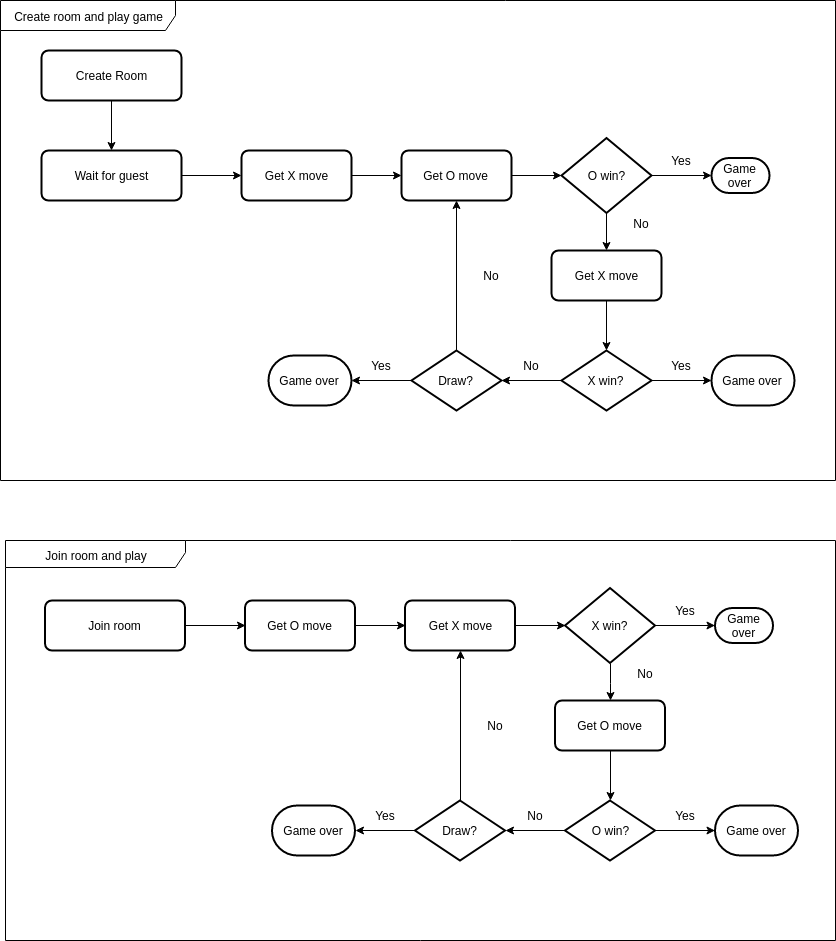

The diagram above was exported from draw.io. Its source (the exported page's mxGraphModel, read from the mxfile embedded in the PNG):
<mxGraphModel dx="1422" dy="754" grid="1" gridSize="10" guides="1" tooltips="1" connect="1" arrows="1" fold="1" page="1" pageScale="1" pageWidth="850" pageHeight="1100" math="0" shadow="0">
  <root>
    <mxCell id="0" />
    <mxCell id="1" parent="0" />
    <mxCell id="M5pnTHUwbzZVIDKHPHQF-5" style="edgeStyle=orthogonalEdgeStyle;rounded=0;orthogonalLoop=1;jettySize=auto;html=1;exitX=0.5;exitY=1;exitDx=0;exitDy=0;" edge="1" parent="1" source="M5pnTHUwbzZVIDKHPHQF-3" target="M5pnTHUwbzZVIDKHPHQF-4">
      <mxGeometry relative="1" as="geometry" />
    </mxCell>
    <mxCell id="M5pnTHUwbzZVIDKHPHQF-3" value="Create Room" style="rounded=1;whiteSpace=wrap;html=1;absoluteArcSize=1;arcSize=14;strokeWidth=2;" vertex="1" parent="1">
      <mxGeometry x="56" y="70" width="140" height="50" as="geometry" />
    </mxCell>
    <mxCell id="M5pnTHUwbzZVIDKHPHQF-7" style="edgeStyle=orthogonalEdgeStyle;rounded=0;orthogonalLoop=1;jettySize=auto;html=1;exitX=1;exitY=0.5;exitDx=0;exitDy=0;entryX=0;entryY=0.5;entryDx=0;entryDy=0;" edge="1" parent="1" source="M5pnTHUwbzZVIDKHPHQF-4" target="M5pnTHUwbzZVIDKHPHQF-6">
      <mxGeometry relative="1" as="geometry" />
    </mxCell>
    <mxCell id="M5pnTHUwbzZVIDKHPHQF-4" value="Wait for guest" style="rounded=1;whiteSpace=wrap;html=1;absoluteArcSize=1;arcSize=14;strokeWidth=2;" vertex="1" parent="1">
      <mxGeometry x="56" y="170" width="140" height="50" as="geometry" />
    </mxCell>
    <mxCell id="M5pnTHUwbzZVIDKHPHQF-10" style="edgeStyle=orthogonalEdgeStyle;rounded=0;orthogonalLoop=1;jettySize=auto;html=1;exitX=1;exitY=0.5;exitDx=0;exitDy=0;entryX=0;entryY=0.5;entryDx=0;entryDy=0;" edge="1" parent="1" source="M5pnTHUwbzZVIDKHPHQF-6" target="M5pnTHUwbzZVIDKHPHQF-9">
      <mxGeometry relative="1" as="geometry" />
    </mxCell>
    <mxCell id="M5pnTHUwbzZVIDKHPHQF-6" value="Get X move" style="rounded=1;whiteSpace=wrap;html=1;absoluteArcSize=1;arcSize=14;strokeWidth=2;" vertex="1" parent="1">
      <mxGeometry x="256" y="170" width="110" height="50" as="geometry" />
    </mxCell>
    <mxCell id="M5pnTHUwbzZVIDKHPHQF-12" style="edgeStyle=orthogonalEdgeStyle;rounded=0;orthogonalLoop=1;jettySize=auto;html=1;exitX=1;exitY=0.5;exitDx=0;exitDy=0;entryX=0;entryY=0.5;entryDx=0;entryDy=0;entryPerimeter=0;" edge="1" parent="1" source="M5pnTHUwbzZVIDKHPHQF-9" target="M5pnTHUwbzZVIDKHPHQF-11">
      <mxGeometry relative="1" as="geometry" />
    </mxCell>
    <mxCell id="M5pnTHUwbzZVIDKHPHQF-9" value="Get O move" style="rounded=1;whiteSpace=wrap;html=1;absoluteArcSize=1;arcSize=14;strokeWidth=2;" vertex="1" parent="1">
      <mxGeometry x="416" y="170" width="110" height="50" as="geometry" />
    </mxCell>
    <mxCell id="M5pnTHUwbzZVIDKHPHQF-14" style="edgeStyle=orthogonalEdgeStyle;rounded=0;orthogonalLoop=1;jettySize=auto;html=1;exitX=1;exitY=0.5;exitDx=0;exitDy=0;exitPerimeter=0;" edge="1" parent="1" source="M5pnTHUwbzZVIDKHPHQF-11" target="M5pnTHUwbzZVIDKHPHQF-13">
      <mxGeometry relative="1" as="geometry" />
    </mxCell>
    <mxCell id="M5pnTHUwbzZVIDKHPHQF-16" style="edgeStyle=orthogonalEdgeStyle;rounded=0;orthogonalLoop=1;jettySize=auto;html=1;exitX=0.5;exitY=1;exitDx=0;exitDy=0;exitPerimeter=0;" edge="1" parent="1" source="M5pnTHUwbzZVIDKHPHQF-11" target="M5pnTHUwbzZVIDKHPHQF-15">
      <mxGeometry relative="1" as="geometry" />
    </mxCell>
    <mxCell id="M5pnTHUwbzZVIDKHPHQF-11" value="O win?" style="strokeWidth=2;html=1;shape=mxgraph.flowchart.decision;whiteSpace=wrap;" vertex="1" parent="1">
      <mxGeometry x="576" y="157.5" width="90" height="75" as="geometry" />
    </mxCell>
    <mxCell id="M5pnTHUwbzZVIDKHPHQF-13" value="Game over" style="strokeWidth=2;html=1;shape=mxgraph.flowchart.terminator;whiteSpace=wrap;" vertex="1" parent="1">
      <mxGeometry x="726" y="177.5" width="58" height="35" as="geometry" />
    </mxCell>
    <mxCell id="M5pnTHUwbzZVIDKHPHQF-19" style="edgeStyle=orthogonalEdgeStyle;rounded=0;orthogonalLoop=1;jettySize=auto;html=1;exitX=0.5;exitY=1;exitDx=0;exitDy=0;entryX=0.5;entryY=0;entryDx=0;entryDy=0;entryPerimeter=0;" edge="1" parent="1" source="M5pnTHUwbzZVIDKHPHQF-15" target="M5pnTHUwbzZVIDKHPHQF-18">
      <mxGeometry relative="1" as="geometry" />
    </mxCell>
    <mxCell id="M5pnTHUwbzZVIDKHPHQF-15" value="Get X move" style="rounded=1;whiteSpace=wrap;html=1;absoluteArcSize=1;arcSize=14;strokeWidth=2;" vertex="1" parent="1">
      <mxGeometry x="566" y="270" width="110" height="50" as="geometry" />
    </mxCell>
    <mxCell id="M5pnTHUwbzZVIDKHPHQF-17" value="No" style="text;html=1;strokeColor=none;fillColor=none;align=center;verticalAlign=middle;whiteSpace=wrap;rounded=0;" vertex="1" parent="1">
      <mxGeometry x="636" y="233" width="40" height="20" as="geometry" />
    </mxCell>
    <mxCell id="M5pnTHUwbzZVIDKHPHQF-21" style="edgeStyle=orthogonalEdgeStyle;rounded=0;orthogonalLoop=1;jettySize=auto;html=1;exitX=0;exitY=0.5;exitDx=0;exitDy=0;exitPerimeter=0;entryX=1;entryY=0.5;entryDx=0;entryDy=0;entryPerimeter=0;" edge="1" parent="1" source="M5pnTHUwbzZVIDKHPHQF-18" target="M5pnTHUwbzZVIDKHPHQF-20">
      <mxGeometry relative="1" as="geometry" />
    </mxCell>
    <mxCell id="M5pnTHUwbzZVIDKHPHQF-26" style="edgeStyle=orthogonalEdgeStyle;rounded=0;orthogonalLoop=1;jettySize=auto;html=1;exitX=1;exitY=0.5;exitDx=0;exitDy=0;exitPerimeter=0;" edge="1" parent="1" source="M5pnTHUwbzZVIDKHPHQF-18" target="M5pnTHUwbzZVIDKHPHQF-25">
      <mxGeometry relative="1" as="geometry" />
    </mxCell>
    <mxCell id="M5pnTHUwbzZVIDKHPHQF-18" value="X win?" style="strokeWidth=2;html=1;shape=mxgraph.flowchart.decision;whiteSpace=wrap;" vertex="1" parent="1">
      <mxGeometry x="576" y="370" width="90" height="60" as="geometry" />
    </mxCell>
    <mxCell id="M5pnTHUwbzZVIDKHPHQF-23" style="edgeStyle=orthogonalEdgeStyle;rounded=0;orthogonalLoop=1;jettySize=auto;html=1;exitX=0;exitY=0.5;exitDx=0;exitDy=0;exitPerimeter=0;entryX=1;entryY=0.5;entryDx=0;entryDy=0;entryPerimeter=0;" edge="1" parent="1" source="M5pnTHUwbzZVIDKHPHQF-20" target="M5pnTHUwbzZVIDKHPHQF-22">
      <mxGeometry relative="1" as="geometry" />
    </mxCell>
    <mxCell id="M5pnTHUwbzZVIDKHPHQF-29" style="edgeStyle=orthogonalEdgeStyle;rounded=0;orthogonalLoop=1;jettySize=auto;html=1;exitX=0.5;exitY=0;exitDx=0;exitDy=0;exitPerimeter=0;entryX=0.5;entryY=1;entryDx=0;entryDy=0;" edge="1" parent="1" source="M5pnTHUwbzZVIDKHPHQF-20" target="M5pnTHUwbzZVIDKHPHQF-9">
      <mxGeometry relative="1" as="geometry" />
    </mxCell>
    <mxCell id="M5pnTHUwbzZVIDKHPHQF-20" value="Draw?" style="strokeWidth=2;html=1;shape=mxgraph.flowchart.decision;whiteSpace=wrap;" vertex="1" parent="1">
      <mxGeometry x="426" y="370" width="90" height="60" as="geometry" />
    </mxCell>
    <mxCell id="M5pnTHUwbzZVIDKHPHQF-22" value="Game over" style="strokeWidth=2;html=1;shape=mxgraph.flowchart.terminator;whiteSpace=wrap;" vertex="1" parent="1">
      <mxGeometry x="283" y="375" width="83" height="50" as="geometry" />
    </mxCell>
    <mxCell id="M5pnTHUwbzZVIDKHPHQF-24" value="No" style="text;html=1;strokeColor=none;fillColor=none;align=center;verticalAlign=middle;whiteSpace=wrap;rounded=0;" vertex="1" parent="1">
      <mxGeometry x="526" y="375" width="40" height="20" as="geometry" />
    </mxCell>
    <mxCell id="M5pnTHUwbzZVIDKHPHQF-25" value="Game over" style="strokeWidth=2;html=1;shape=mxgraph.flowchart.terminator;whiteSpace=wrap;" vertex="1" parent="1">
      <mxGeometry x="726" y="375" width="83" height="50" as="geometry" />
    </mxCell>
    <mxCell id="M5pnTHUwbzZVIDKHPHQF-27" value="Yes" style="text;html=1;strokeColor=none;fillColor=none;align=center;verticalAlign=middle;whiteSpace=wrap;rounded=0;" vertex="1" parent="1">
      <mxGeometry x="676" y="375" width="40" height="20" as="geometry" />
    </mxCell>
    <mxCell id="M5pnTHUwbzZVIDKHPHQF-28" value="Yes" style="text;html=1;strokeColor=none;fillColor=none;align=center;verticalAlign=middle;whiteSpace=wrap;rounded=0;" vertex="1" parent="1">
      <mxGeometry x="376" y="375" width="40" height="20" as="geometry" />
    </mxCell>
    <mxCell id="M5pnTHUwbzZVIDKHPHQF-30" value="No" style="text;html=1;strokeColor=none;fillColor=none;align=center;verticalAlign=middle;whiteSpace=wrap;rounded=0;" vertex="1" parent="1">
      <mxGeometry x="486" y="285" width="40" height="20" as="geometry" />
    </mxCell>
    <mxCell id="M5pnTHUwbzZVIDKHPHQF-31" value="Yes" style="text;html=1;strokeColor=none;fillColor=none;align=center;verticalAlign=middle;whiteSpace=wrap;rounded=0;" vertex="1" parent="1">
      <mxGeometry x="676" y="170" width="40" height="20" as="geometry" />
    </mxCell>
    <mxCell id="M5pnTHUwbzZVIDKHPHQF-34" style="edgeStyle=orthogonalEdgeStyle;rounded=0;orthogonalLoop=1;jettySize=auto;html=1;exitX=1;exitY=0.5;exitDx=0;exitDy=0;entryX=0;entryY=0.5;entryDx=0;entryDy=0;" edge="1" parent="1" source="M5pnTHUwbzZVIDKHPHQF-35" target="M5pnTHUwbzZVIDKHPHQF-37">
      <mxGeometry relative="1" as="geometry" />
    </mxCell>
    <mxCell id="M5pnTHUwbzZVIDKHPHQF-35" value="Join room" style="rounded=1;whiteSpace=wrap;html=1;absoluteArcSize=1;arcSize=14;strokeWidth=2;" vertex="1" parent="1">
      <mxGeometry x="59.5" y="620" width="140" height="50" as="geometry" />
    </mxCell>
    <mxCell id="M5pnTHUwbzZVIDKHPHQF-36" style="edgeStyle=orthogonalEdgeStyle;rounded=0;orthogonalLoop=1;jettySize=auto;html=1;exitX=1;exitY=0.5;exitDx=0;exitDy=0;entryX=0;entryY=0.5;entryDx=0;entryDy=0;" edge="1" parent="1" source="M5pnTHUwbzZVIDKHPHQF-37" target="M5pnTHUwbzZVIDKHPHQF-39">
      <mxGeometry relative="1" as="geometry" />
    </mxCell>
    <mxCell id="M5pnTHUwbzZVIDKHPHQF-37" value="Get O move" style="rounded=1;whiteSpace=wrap;html=1;absoluteArcSize=1;arcSize=14;strokeWidth=2;" vertex="1" parent="1">
      <mxGeometry x="259.5" y="620" width="110" height="50" as="geometry" />
    </mxCell>
    <mxCell id="M5pnTHUwbzZVIDKHPHQF-38" style="edgeStyle=orthogonalEdgeStyle;rounded=0;orthogonalLoop=1;jettySize=auto;html=1;exitX=1;exitY=0.5;exitDx=0;exitDy=0;entryX=0;entryY=0.5;entryDx=0;entryDy=0;entryPerimeter=0;" edge="1" parent="1" source="M5pnTHUwbzZVIDKHPHQF-39" target="M5pnTHUwbzZVIDKHPHQF-42">
      <mxGeometry relative="1" as="geometry" />
    </mxCell>
    <mxCell id="M5pnTHUwbzZVIDKHPHQF-39" value="Get X move" style="rounded=1;whiteSpace=wrap;html=1;absoluteArcSize=1;arcSize=14;strokeWidth=2;" vertex="1" parent="1">
      <mxGeometry x="419.5" y="620" width="110" height="50" as="geometry" />
    </mxCell>
    <mxCell id="M5pnTHUwbzZVIDKHPHQF-40" style="edgeStyle=orthogonalEdgeStyle;rounded=0;orthogonalLoop=1;jettySize=auto;html=1;exitX=1;exitY=0.5;exitDx=0;exitDy=0;exitPerimeter=0;" edge="1" parent="1" source="M5pnTHUwbzZVIDKHPHQF-42" target="M5pnTHUwbzZVIDKHPHQF-43">
      <mxGeometry relative="1" as="geometry" />
    </mxCell>
    <mxCell id="M5pnTHUwbzZVIDKHPHQF-41" style="edgeStyle=orthogonalEdgeStyle;rounded=0;orthogonalLoop=1;jettySize=auto;html=1;exitX=0.5;exitY=1;exitDx=0;exitDy=0;exitPerimeter=0;" edge="1" parent="1" source="M5pnTHUwbzZVIDKHPHQF-42" target="M5pnTHUwbzZVIDKHPHQF-45">
      <mxGeometry relative="1" as="geometry" />
    </mxCell>
    <mxCell id="M5pnTHUwbzZVIDKHPHQF-42" value="X win?" style="strokeWidth=2;html=1;shape=mxgraph.flowchart.decision;whiteSpace=wrap;" vertex="1" parent="1">
      <mxGeometry x="579.5" y="607.5" width="90" height="75" as="geometry" />
    </mxCell>
    <mxCell id="M5pnTHUwbzZVIDKHPHQF-43" value="Game over" style="strokeWidth=2;html=1;shape=mxgraph.flowchart.terminator;whiteSpace=wrap;" vertex="1" parent="1">
      <mxGeometry x="729.5" y="627.5" width="58" height="35" as="geometry" />
    </mxCell>
    <mxCell id="M5pnTHUwbzZVIDKHPHQF-44" style="edgeStyle=orthogonalEdgeStyle;rounded=0;orthogonalLoop=1;jettySize=auto;html=1;exitX=0.5;exitY=1;exitDx=0;exitDy=0;entryX=0.5;entryY=0;entryDx=0;entryDy=0;entryPerimeter=0;" edge="1" parent="1" source="M5pnTHUwbzZVIDKHPHQF-45" target="M5pnTHUwbzZVIDKHPHQF-49">
      <mxGeometry relative="1" as="geometry" />
    </mxCell>
    <mxCell id="M5pnTHUwbzZVIDKHPHQF-45" value="Get O move" style="rounded=1;whiteSpace=wrap;html=1;absoluteArcSize=1;arcSize=14;strokeWidth=2;" vertex="1" parent="1">
      <mxGeometry x="569.5" y="720" width="110" height="50" as="geometry" />
    </mxCell>
    <mxCell id="M5pnTHUwbzZVIDKHPHQF-46" value="No" style="text;html=1;strokeColor=none;fillColor=none;align=center;verticalAlign=middle;whiteSpace=wrap;rounded=0;" vertex="1" parent="1">
      <mxGeometry x="639.5" y="683" width="40" height="20" as="geometry" />
    </mxCell>
    <mxCell id="M5pnTHUwbzZVIDKHPHQF-47" style="edgeStyle=orthogonalEdgeStyle;rounded=0;orthogonalLoop=1;jettySize=auto;html=1;exitX=0;exitY=0.5;exitDx=0;exitDy=0;exitPerimeter=0;entryX=1;entryY=0.5;entryDx=0;entryDy=0;entryPerimeter=0;" edge="1" parent="1" source="M5pnTHUwbzZVIDKHPHQF-49" target="M5pnTHUwbzZVIDKHPHQF-52">
      <mxGeometry relative="1" as="geometry" />
    </mxCell>
    <mxCell id="M5pnTHUwbzZVIDKHPHQF-48" style="edgeStyle=orthogonalEdgeStyle;rounded=0;orthogonalLoop=1;jettySize=auto;html=1;exitX=1;exitY=0.5;exitDx=0;exitDy=0;exitPerimeter=0;" edge="1" parent="1" source="M5pnTHUwbzZVIDKHPHQF-49" target="M5pnTHUwbzZVIDKHPHQF-55">
      <mxGeometry relative="1" as="geometry" />
    </mxCell>
    <mxCell id="M5pnTHUwbzZVIDKHPHQF-49" value="O win?" style="strokeWidth=2;html=1;shape=mxgraph.flowchart.decision;whiteSpace=wrap;" vertex="1" parent="1">
      <mxGeometry x="579.5" y="820" width="90" height="60" as="geometry" />
    </mxCell>
    <mxCell id="M5pnTHUwbzZVIDKHPHQF-50" style="edgeStyle=orthogonalEdgeStyle;rounded=0;orthogonalLoop=1;jettySize=auto;html=1;exitX=0;exitY=0.5;exitDx=0;exitDy=0;exitPerimeter=0;entryX=1;entryY=0.5;entryDx=0;entryDy=0;entryPerimeter=0;" edge="1" parent="1" source="M5pnTHUwbzZVIDKHPHQF-52" target="M5pnTHUwbzZVIDKHPHQF-53">
      <mxGeometry relative="1" as="geometry" />
    </mxCell>
    <mxCell id="M5pnTHUwbzZVIDKHPHQF-51" style="edgeStyle=orthogonalEdgeStyle;rounded=0;orthogonalLoop=1;jettySize=auto;html=1;exitX=0.5;exitY=0;exitDx=0;exitDy=0;exitPerimeter=0;entryX=0.5;entryY=1;entryDx=0;entryDy=0;" edge="1" parent="1" source="M5pnTHUwbzZVIDKHPHQF-52" target="M5pnTHUwbzZVIDKHPHQF-39">
      <mxGeometry relative="1" as="geometry" />
    </mxCell>
    <mxCell id="M5pnTHUwbzZVIDKHPHQF-52" value="Draw?" style="strokeWidth=2;html=1;shape=mxgraph.flowchart.decision;whiteSpace=wrap;" vertex="1" parent="1">
      <mxGeometry x="429.5" y="820" width="90" height="60" as="geometry" />
    </mxCell>
    <mxCell id="M5pnTHUwbzZVIDKHPHQF-53" value="Game over" style="strokeWidth=2;html=1;shape=mxgraph.flowchart.terminator;whiteSpace=wrap;" vertex="1" parent="1">
      <mxGeometry x="286.5" y="825" width="83" height="50" as="geometry" />
    </mxCell>
    <mxCell id="M5pnTHUwbzZVIDKHPHQF-54" value="No" style="text;html=1;strokeColor=none;fillColor=none;align=center;verticalAlign=middle;whiteSpace=wrap;rounded=0;" vertex="1" parent="1">
      <mxGeometry x="529.5" y="825" width="40" height="20" as="geometry" />
    </mxCell>
    <mxCell id="M5pnTHUwbzZVIDKHPHQF-55" value="Game over" style="strokeWidth=2;html=1;shape=mxgraph.flowchart.terminator;whiteSpace=wrap;" vertex="1" parent="1">
      <mxGeometry x="729.5" y="825" width="83" height="50" as="geometry" />
    </mxCell>
    <mxCell id="M5pnTHUwbzZVIDKHPHQF-56" value="Yes" style="text;html=1;strokeColor=none;fillColor=none;align=center;verticalAlign=middle;whiteSpace=wrap;rounded=0;" vertex="1" parent="1">
      <mxGeometry x="679.5" y="825" width="40" height="20" as="geometry" />
    </mxCell>
    <mxCell id="M5pnTHUwbzZVIDKHPHQF-57" value="Yes" style="text;html=1;strokeColor=none;fillColor=none;align=center;verticalAlign=middle;whiteSpace=wrap;rounded=0;" vertex="1" parent="1">
      <mxGeometry x="379.5" y="825" width="40" height="20" as="geometry" />
    </mxCell>
    <mxCell id="M5pnTHUwbzZVIDKHPHQF-58" value="No" style="text;html=1;strokeColor=none;fillColor=none;align=center;verticalAlign=middle;whiteSpace=wrap;rounded=0;" vertex="1" parent="1">
      <mxGeometry x="489.5" y="735" width="40" height="20" as="geometry" />
    </mxCell>
    <mxCell id="M5pnTHUwbzZVIDKHPHQF-59" value="Yes" style="text;html=1;strokeColor=none;fillColor=none;align=center;verticalAlign=middle;whiteSpace=wrap;rounded=0;" vertex="1" parent="1">
      <mxGeometry x="679.5" y="620" width="40" height="20" as="geometry" />
    </mxCell>
    <mxCell id="M5pnTHUwbzZVIDKHPHQF-60" value="Create room and play game" style="shape=umlFrame;whiteSpace=wrap;html=1;width=175;height=30;" vertex="1" parent="1">
      <mxGeometry x="15" y="20" width="835" height="480" as="geometry" />
    </mxCell>
    <mxCell id="M5pnTHUwbzZVIDKHPHQF-61" value="Join room and play" style="shape=umlFrame;whiteSpace=wrap;html=1;width=180;height=27;" vertex="1" parent="1">
      <mxGeometry x="20" y="560" width="830" height="400" as="geometry" />
    </mxCell>
  </root>
</mxGraphModel>